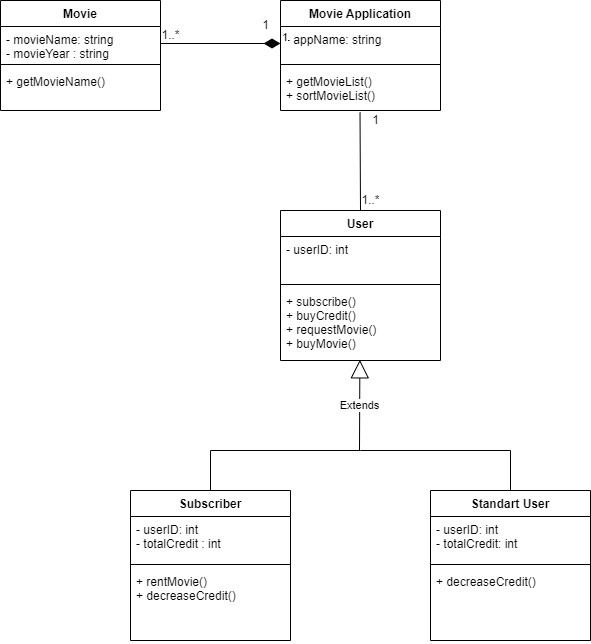

The diagram above was exported from draw.io. Its source (the exported page's mxGraphModel, read from the mxfile embedded in the PNG):
<mxGraphModel dx="1730" dy="912" grid="1" gridSize="10" guides="1" tooltips="1" connect="1" arrows="1" fold="1" page="1" pageScale="1" pageWidth="827" pageHeight="1169" math="0" shadow="0">
  <root>
    <mxCell id="0" />
    <mxCell id="1" parent="0" />
    <mxCell id="S74Iq0D-1ZKqSGXvqeB7-23" value="Movie Application" style="swimlane;fontStyle=1;align=center;verticalAlign=top;childLayout=stackLayout;horizontal=1;startSize=26;horizontalStack=0;resizeParent=1;resizeParentMax=0;resizeLast=0;collapsible=1;marginBottom=0;" parent="1" vertex="1">
      <mxGeometry x="350" y="150" width="160" height="110" as="geometry" />
    </mxCell>
    <mxCell id="S74Iq0D-1ZKqSGXvqeB7-24" value="- appName: string" style="text;strokeColor=none;fillColor=none;align=left;verticalAlign=top;spacingLeft=4;spacingRight=4;overflow=hidden;rotatable=0;points=[[0,0.5],[1,0.5]];portConstraint=eastwest;" parent="S74Iq0D-1ZKqSGXvqeB7-23" vertex="1">
      <mxGeometry y="26" width="160" height="34" as="geometry" />
    </mxCell>
    <mxCell id="S74Iq0D-1ZKqSGXvqeB7-25" value="" style="line;strokeWidth=1;fillColor=none;align=left;verticalAlign=middle;spacingTop=-1;spacingLeft=3;spacingRight=3;rotatable=0;labelPosition=right;points=[];portConstraint=eastwest;strokeColor=inherit;" parent="S74Iq0D-1ZKqSGXvqeB7-23" vertex="1">
      <mxGeometry y="60" width="160" height="8" as="geometry" />
    </mxCell>
    <mxCell id="S74Iq0D-1ZKqSGXvqeB7-26" value="+ getMovieList()&#10;+ sortMovieList()" style="text;strokeColor=none;fillColor=none;align=left;verticalAlign=top;spacingLeft=4;spacingRight=4;overflow=hidden;rotatable=0;points=[[0,0.5],[1,0.5]];portConstraint=eastwest;" parent="S74Iq0D-1ZKqSGXvqeB7-23" vertex="1">
      <mxGeometry y="68" width="160" height="42" as="geometry" />
    </mxCell>
    <mxCell id="Q69ilJuJlbfdwZ73632J-3" style="edgeStyle=none;rounded=0;orthogonalLoop=1;jettySize=auto;html=1;exitX=0.5;exitY=0;exitDx=0;exitDy=0;entryX=0.497;entryY=1.043;entryDx=0;entryDy=0;entryPerimeter=0;endArrow=none;endFill=0;" edge="1" parent="1" source="S74Iq0D-1ZKqSGXvqeB7-27" target="S74Iq0D-1ZKqSGXvqeB7-26">
      <mxGeometry relative="1" as="geometry" />
    </mxCell>
    <mxCell id="S74Iq0D-1ZKqSGXvqeB7-27" value="User" style="swimlane;fontStyle=1;align=center;verticalAlign=top;childLayout=stackLayout;horizontal=1;startSize=26;horizontalStack=0;resizeParent=1;resizeParentMax=0;resizeLast=0;collapsible=1;marginBottom=0;" parent="1" vertex="1">
      <mxGeometry x="350" y="360" width="160" height="150" as="geometry" />
    </mxCell>
    <mxCell id="S74Iq0D-1ZKqSGXvqeB7-28" value="- userID: int" style="text;strokeColor=none;fillColor=none;align=left;verticalAlign=top;spacingLeft=4;spacingRight=4;overflow=hidden;rotatable=0;points=[[0,0.5],[1,0.5]];portConstraint=eastwest;" parent="S74Iq0D-1ZKqSGXvqeB7-27" vertex="1">
      <mxGeometry y="26" width="160" height="44" as="geometry" />
    </mxCell>
    <mxCell id="S74Iq0D-1ZKqSGXvqeB7-29" value="" style="line;strokeWidth=1;fillColor=none;align=left;verticalAlign=middle;spacingTop=-1;spacingLeft=3;spacingRight=3;rotatable=0;labelPosition=right;points=[];portConstraint=eastwest;strokeColor=inherit;" parent="S74Iq0D-1ZKqSGXvqeB7-27" vertex="1">
      <mxGeometry y="70" width="160" height="8" as="geometry" />
    </mxCell>
    <mxCell id="S74Iq0D-1ZKqSGXvqeB7-30" value="+ subscribe()&#10;+ buyCredit()&#10;+ requestMovie()&#10;+ buyMovie()" style="text;strokeColor=none;fillColor=none;align=left;verticalAlign=top;spacingLeft=4;spacingRight=4;overflow=hidden;rotatable=0;points=[[0,0.5],[1,0.5]];portConstraint=eastwest;" parent="S74Iq0D-1ZKqSGXvqeB7-27" vertex="1">
      <mxGeometry y="78" width="160" height="72" as="geometry" />
    </mxCell>
    <mxCell id="S74Iq0D-1ZKqSGXvqeB7-31" value="Subscriber" style="swimlane;fontStyle=1;align=center;verticalAlign=top;childLayout=stackLayout;horizontal=1;startSize=26;horizontalStack=0;resizeParent=1;resizeParentMax=0;resizeLast=0;collapsible=1;marginBottom=0;" parent="1" vertex="1">
      <mxGeometry x="200" y="640" width="160" height="150" as="geometry" />
    </mxCell>
    <mxCell id="S74Iq0D-1ZKqSGXvqeB7-32" value="- userID: int&#10;- totalCredit : int" style="text;strokeColor=none;fillColor=none;align=left;verticalAlign=top;spacingLeft=4;spacingRight=4;overflow=hidden;rotatable=0;points=[[0,0.5],[1,0.5]];portConstraint=eastwest;" parent="S74Iq0D-1ZKqSGXvqeB7-31" vertex="1">
      <mxGeometry y="26" width="160" height="44" as="geometry" />
    </mxCell>
    <mxCell id="S74Iq0D-1ZKqSGXvqeB7-33" value="" style="line;strokeWidth=1;fillColor=none;align=left;verticalAlign=middle;spacingTop=-1;spacingLeft=3;spacingRight=3;rotatable=0;labelPosition=right;points=[];portConstraint=eastwest;strokeColor=inherit;" parent="S74Iq0D-1ZKqSGXvqeB7-31" vertex="1">
      <mxGeometry y="70" width="160" height="8" as="geometry" />
    </mxCell>
    <mxCell id="S74Iq0D-1ZKqSGXvqeB7-34" value="+ rentMovie()&#10;+ decreaseCredit()" style="text;strokeColor=none;fillColor=none;align=left;verticalAlign=top;spacingLeft=4;spacingRight=4;overflow=hidden;rotatable=0;points=[[0,0.5],[1,0.5]];portConstraint=eastwest;" parent="S74Iq0D-1ZKqSGXvqeB7-31" vertex="1">
      <mxGeometry y="78" width="160" height="72" as="geometry" />
    </mxCell>
    <mxCell id="S74Iq0D-1ZKqSGXvqeB7-35" value="Standart User" style="swimlane;fontStyle=1;align=center;verticalAlign=top;childLayout=stackLayout;horizontal=1;startSize=26;horizontalStack=0;resizeParent=1;resizeParentMax=0;resizeLast=0;collapsible=1;marginBottom=0;" parent="1" vertex="1">
      <mxGeometry x="500" y="640" width="160" height="150" as="geometry" />
    </mxCell>
    <mxCell id="S74Iq0D-1ZKqSGXvqeB7-36" value="- userID: int&#10;- totalCredit: int" style="text;strokeColor=none;fillColor=none;align=left;verticalAlign=top;spacingLeft=4;spacingRight=4;overflow=hidden;rotatable=0;points=[[0,0.5],[1,0.5]];portConstraint=eastwest;" parent="S74Iq0D-1ZKqSGXvqeB7-35" vertex="1">
      <mxGeometry y="26" width="160" height="44" as="geometry" />
    </mxCell>
    <mxCell id="S74Iq0D-1ZKqSGXvqeB7-37" value="" style="line;strokeWidth=1;fillColor=none;align=left;verticalAlign=middle;spacingTop=-1;spacingLeft=3;spacingRight=3;rotatable=0;labelPosition=right;points=[];portConstraint=eastwest;strokeColor=inherit;" parent="S74Iq0D-1ZKqSGXvqeB7-35" vertex="1">
      <mxGeometry y="70" width="160" height="8" as="geometry" />
    </mxCell>
    <mxCell id="S74Iq0D-1ZKqSGXvqeB7-38" value="+ decreaseCredit()" style="text;strokeColor=none;fillColor=none;align=left;verticalAlign=top;spacingLeft=4;spacingRight=4;overflow=hidden;rotatable=0;points=[[0,0.5],[1,0.5]];portConstraint=eastwest;" parent="S74Iq0D-1ZKqSGXvqeB7-35" vertex="1">
      <mxGeometry y="78" width="160" height="72" as="geometry" />
    </mxCell>
    <mxCell id="S74Iq0D-1ZKqSGXvqeB7-40" value="Movie" style="swimlane;fontStyle=1;align=center;verticalAlign=top;childLayout=stackLayout;horizontal=1;startSize=26;horizontalStack=0;resizeParent=1;resizeParentMax=0;resizeLast=0;collapsible=1;marginBottom=0;" parent="1" vertex="1">
      <mxGeometry x="70" y="150" width="160" height="110" as="geometry" />
    </mxCell>
    <mxCell id="S74Iq0D-1ZKqSGXvqeB7-41" value="- movieName: string&#10;- movieYear : string" style="text;strokeColor=none;fillColor=none;align=left;verticalAlign=top;spacingLeft=4;spacingRight=4;overflow=hidden;rotatable=0;points=[[0,0.5],[1,0.5]];portConstraint=eastwest;" parent="S74Iq0D-1ZKqSGXvqeB7-40" vertex="1">
      <mxGeometry y="26" width="160" height="34" as="geometry" />
    </mxCell>
    <mxCell id="S74Iq0D-1ZKqSGXvqeB7-42" value="" style="line;strokeWidth=1;fillColor=none;align=left;verticalAlign=middle;spacingTop=-1;spacingLeft=3;spacingRight=3;rotatable=0;labelPosition=right;points=[];portConstraint=eastwest;strokeColor=inherit;" parent="S74Iq0D-1ZKqSGXvqeB7-40" vertex="1">
      <mxGeometry y="60" width="160" height="8" as="geometry" />
    </mxCell>
    <mxCell id="S74Iq0D-1ZKqSGXvqeB7-43" value="+ getMovieName()" style="text;strokeColor=none;fillColor=none;align=left;verticalAlign=top;spacingLeft=4;spacingRight=4;overflow=hidden;rotatable=0;points=[[0,0.5],[1,0.5]];portConstraint=eastwest;" parent="S74Iq0D-1ZKqSGXvqeB7-40" vertex="1">
      <mxGeometry y="68" width="160" height="42" as="geometry" />
    </mxCell>
    <mxCell id="Q69ilJuJlbfdwZ73632J-1" value="" style="endArrow=none;html=1;rounded=0;entryX=0.5;entryY=0;entryDx=0;entryDy=0;exitX=0.5;exitY=0;exitDx=0;exitDy=0;" edge="1" parent="1" source="S74Iq0D-1ZKqSGXvqeB7-31" target="S74Iq0D-1ZKqSGXvqeB7-35">
      <mxGeometry width="50" height="50" relative="1" as="geometry">
        <mxPoint x="580" y="600" as="sourcePoint" />
        <mxPoint x="480" y="600" as="targetPoint" />
        <Array as="points">
          <mxPoint x="280" y="600" />
          <mxPoint x="430" y="600" />
          <mxPoint x="580" y="600" />
        </Array>
      </mxGeometry>
    </mxCell>
    <mxCell id="Q69ilJuJlbfdwZ73632J-2" value="Extends" style="endArrow=block;endSize=16;endFill=0;html=1;rounded=0;entryX=0.496;entryY=0.991;entryDx=0;entryDy=0;entryPerimeter=0;" edge="1" parent="1" target="S74Iq0D-1ZKqSGXvqeB7-30">
      <mxGeometry width="160" relative="1" as="geometry">
        <mxPoint x="429" y="600" as="sourcePoint" />
        <mxPoint x="440" y="530" as="targetPoint" />
      </mxGeometry>
    </mxCell>
    <mxCell id="Q69ilJuJlbfdwZ73632J-4" value="1" style="text;html=1;align=center;verticalAlign=middle;resizable=0;points=[];autosize=1;strokeColor=none;fillColor=none;" vertex="1" parent="1">
      <mxGeometry x="430" y="255" width="30" height="30" as="geometry" />
    </mxCell>
    <mxCell id="Q69ilJuJlbfdwZ73632J-5" value="1..*" style="text;html=1;align=center;verticalAlign=middle;resizable=0;points=[];autosize=1;strokeColor=none;fillColor=none;" vertex="1" parent="1">
      <mxGeometry x="420" y="335" width="40" height="30" as="geometry" />
    </mxCell>
    <mxCell id="Q69ilJuJlbfdwZ73632J-6" value="1" style="endArrow=none;html=1;endSize=12;startArrow=diamondThin;startSize=14;startFill=1;edgeStyle=orthogonalEdgeStyle;align=left;verticalAlign=bottom;rounded=0;entryX=1;entryY=0.5;entryDx=0;entryDy=0;exitX=0;exitY=0.5;exitDx=0;exitDy=0;endFill=0;" edge="1" parent="1" source="S74Iq0D-1ZKqSGXvqeB7-24" target="S74Iq0D-1ZKqSGXvqeB7-41">
      <mxGeometry x="-1" y="3" relative="1" as="geometry">
        <mxPoint x="250" y="300" as="sourcePoint" />
        <mxPoint x="410" y="300" as="targetPoint" />
      </mxGeometry>
    </mxCell>
    <mxCell id="Q69ilJuJlbfdwZ73632J-7" value="1" style="text;html=1;align=center;verticalAlign=middle;resizable=0;points=[];autosize=1;strokeColor=none;fillColor=none;" vertex="1" parent="1">
      <mxGeometry x="320" y="160" width="30" height="30" as="geometry" />
    </mxCell>
    <mxCell id="Q69ilJuJlbfdwZ73632J-8" value="1..*" style="text;html=1;align=center;verticalAlign=middle;resizable=0;points=[];autosize=1;strokeColor=none;fillColor=none;" vertex="1" parent="1">
      <mxGeometry x="220" y="170" width="40" height="30" as="geometry" />
    </mxCell>
  </root>
</mxGraphModel>